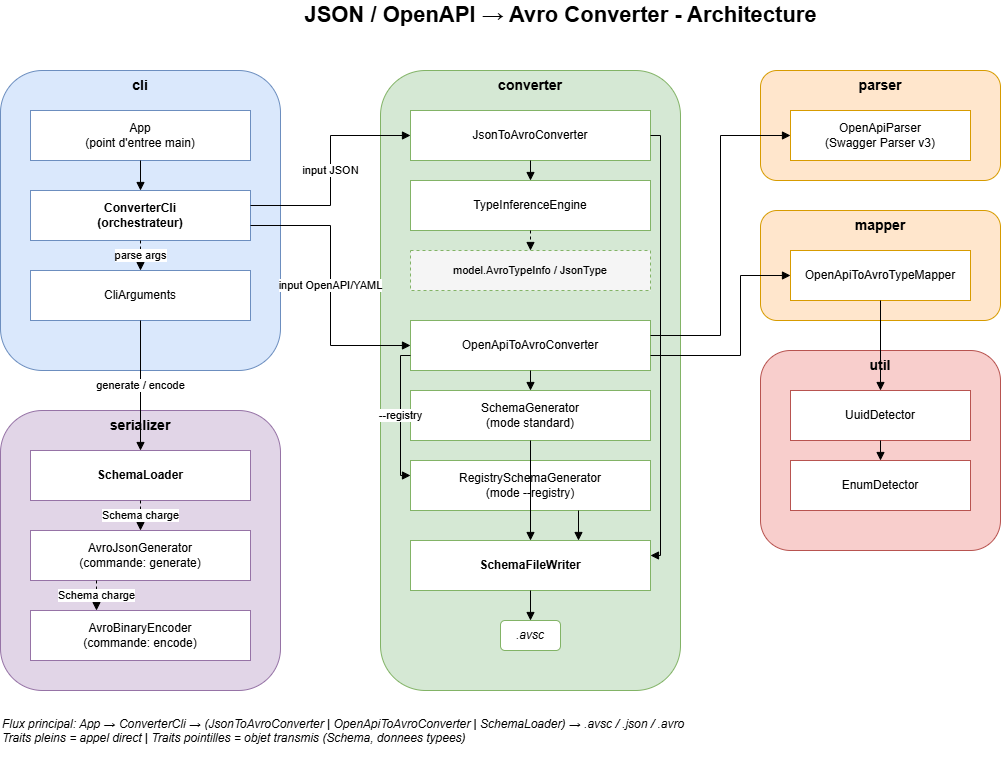

The diagram above was exported from draw.io. Its source (the exported page's mxGraphModel, read from the mxfile embedded in the PNG):
<mxGraphModel dx="988" dy="686" grid="1" gridSize="10" guides="1" tooltips="1" connect="1" arrows="1" fold="1" page="1" pageScale="1" pageWidth="1200" pageHeight="800" math="0" shadow="0">
  <root>
    <mxCell id="0" />
    <mxCell id="1" parent="0" />
    <mxCell id="title" value="JSON / OpenAPI → Avro Converter - Architecture" style="text;html=1;fontSize=22;fontStyle=1;align=center;verticalAlign=middle;" parent="1" vertex="1">
      <mxGeometry x="300" y="10" width="600" height="30" as="geometry" />
    </mxCell>
    <mxCell id="pkg_cli" value="cli" style="rounded=1;whiteSpace=wrap;html=1;verticalAlign=top;align=center;fontStyle=1;fillColor=#dae8fc;strokeColor=#6c8ebf;fontSize=14;" parent="1" vertex="1">
      <mxGeometry x="40" y="80" width="280" height="300" as="geometry" />
    </mxCell>
    <mxCell id="n_app" value="App&#10;(point d'entree main)" style="rounded=0;whiteSpace=wrap;html=1;fillColor=#ffffff;strokeColor=#6c8ebf;" parent="1" vertex="1">
      <mxGeometry x="70" y="120" width="220" height="50" as="geometry" />
    </mxCell>
    <mxCell id="n_cli" value="ConverterCli&#10;(orchestrateur)" style="rounded=0;whiteSpace=wrap;html=1;fillColor=#ffffff;strokeColor=#6c8ebf;fontStyle=1;" parent="1" vertex="1">
      <mxGeometry x="70" y="200" width="220" height="50" as="geometry" />
    </mxCell>
    <mxCell id="n_cliargs" value="CliArguments" style="rounded=0;whiteSpace=wrap;html=1;fillColor=#ffffff;strokeColor=#6c8ebf;" parent="1" vertex="1">
      <mxGeometry x="70" y="280" width="220" height="50" as="geometry" />
    </mxCell>
    <mxCell id="pkg_converter" value="converter" style="rounded=1;whiteSpace=wrap;html=1;verticalAlign=top;align=center;fontStyle=1;fillColor=#d5e8d4;strokeColor=#82b366;fontSize=14;" parent="1" vertex="1">
      <mxGeometry x="420" y="80" width="300" height="620" as="geometry" />
    </mxCell>
    <mxCell id="n_json2avro" value="JsonToAvroConverter" style="rounded=0;whiteSpace=wrap;html=1;fillColor=#ffffff;strokeColor=#82b366;" parent="1" vertex="1">
      <mxGeometry x="450" y="120" width="240" height="50" as="geometry" />
    </mxCell>
    <mxCell id="n_typeinf" value="TypeInferenceEngine" style="rounded=0;whiteSpace=wrap;html=1;fillColor=#ffffff;strokeColor=#82b366;" parent="1" vertex="1">
      <mxGeometry x="450" y="190" width="240" height="50" as="geometry" />
    </mxCell>
    <mxCell id="n_avrotypeinfo" value="model.AvroTypeInfo / JsonType" style="rounded=0;whiteSpace=wrap;html=1;fillColor=#f5f5f5;strokeColor=#82b366;dashed=1;fontSize=11;" parent="1" vertex="1">
      <mxGeometry x="450" y="260" width="240" height="40" as="geometry" />
    </mxCell>
    <mxCell id="n_openapi2avro" value="OpenApiToAvroConverter" style="rounded=0;whiteSpace=wrap;html=1;fillColor=#ffffff;strokeColor=#82b366;" parent="1" vertex="1">
      <mxGeometry x="450" y="330" width="240" height="50" as="geometry" />
    </mxCell>
    <mxCell id="n_schemagen" value="SchemaGenerator&#10;(mode standard)" style="rounded=0;whiteSpace=wrap;html=1;fillColor=#ffffff;strokeColor=#82b366;" parent="1" vertex="1">
      <mxGeometry x="450" y="400" width="240" height="50" as="geometry" />
    </mxCell>
    <mxCell id="n_registrygen" value="RegistrySchemaGenerator&#10;(mode --registry)" style="rounded=0;whiteSpace=wrap;html=1;fillColor=#ffffff;strokeColor=#82b366;" parent="1" vertex="1">
      <mxGeometry x="450" y="470" width="240" height="50" as="geometry" />
    </mxCell>
    <mxCell id="n_writer" value="SchemaFileWriter" style="rounded=0;whiteSpace=wrap;html=1;fillColor=#ffffff;strokeColor=#82b366;fontStyle=1;" parent="1" vertex="1">
      <mxGeometry x="450" y="550" width="240" height="50" as="geometry" />
    </mxCell>
    <mxCell id="n_avscout" value=".avsc" style="rounded=1;whiteSpace=wrap;html=1;fillColor=#ffffff;strokeColor=#82b366;fontStyle=2;" parent="1" vertex="1">
      <mxGeometry x="540" y="630" width="60" height="30" as="geometry" />
    </mxCell>
    <mxCell id="pkg_parser" value="parser" style="rounded=1;whiteSpace=wrap;html=1;verticalAlign=top;align=center;fontStyle=1;fillColor=#ffe6cc;strokeColor=#d79b00;fontSize=14;" parent="1" vertex="1">
      <mxGeometry x="800" y="80" width="240" height="110" as="geometry" />
    </mxCell>
    <mxCell id="n_openapiparser" value="OpenApiParser&#10;(Swagger Parser v3)" style="rounded=0;whiteSpace=wrap;html=1;fillColor=#ffffff;strokeColor=#d79b00;" parent="1" vertex="1">
      <mxGeometry x="830" y="120" width="180" height="50" as="geometry" />
    </mxCell>
    <mxCell id="pkg_mapper" value="mapper" style="rounded=1;whiteSpace=wrap;html=1;verticalAlign=top;align=center;fontStyle=1;fillColor=#ffe6cc;strokeColor=#d79b00;fontSize=14;" parent="1" vertex="1">
      <mxGeometry x="800" y="220" width="240" height="110" as="geometry" />
    </mxCell>
    <mxCell id="n_typemapper" value="OpenApiToAvroTypeMapper" style="rounded=0;whiteSpace=wrap;html=1;fillColor=#ffffff;strokeColor=#d79b00;" parent="1" vertex="1">
      <mxGeometry x="830" y="260" width="180" height="50" as="geometry" />
    </mxCell>
    <mxCell id="pkg_util" value="util" style="rounded=1;whiteSpace=wrap;html=1;verticalAlign=top;align=center;fontStyle=1;fillColor=#f8cecc;strokeColor=#b85450;fontSize=14;" parent="1" vertex="1">
      <mxGeometry x="800" y="360" width="240" height="200" as="geometry" />
    </mxCell>
    <mxCell id="n_uuiddet" value="UuidDetector" style="rounded=0;whiteSpace=wrap;html=1;fillColor=#ffffff;strokeColor=#b85450;" parent="1" vertex="1">
      <mxGeometry x="830" y="400" width="180" height="50" as="geometry" />
    </mxCell>
    <mxCell id="n_enumdet" value="EnumDetector" style="rounded=0;whiteSpace=wrap;html=1;fillColor=#ffffff;strokeColor=#b85450;" parent="1" vertex="1">
      <mxGeometry x="830" y="470" width="180" height="50" as="geometry" />
    </mxCell>
    <mxCell id="pkg_serializer" value="serializer" style="rounded=1;whiteSpace=wrap;html=1;verticalAlign=top;align=center;fontStyle=1;fillColor=#e1d5e7;strokeColor=#9673a6;fontSize=14;" parent="1" vertex="1">
      <mxGeometry x="40" y="420" width="280" height="280" as="geometry" />
    </mxCell>
    <mxCell id="n_schemaloader" value="SchemaLoader" style="rounded=0;whiteSpace=wrap;html=1;fillColor=#ffffff;strokeColor=#9673a6;fontStyle=1;" parent="1" vertex="1">
      <mxGeometry x="70" y="460" width="220" height="50" as="geometry" />
    </mxCell>
    <mxCell id="n_jsongen" value="AvroJsonGenerator&#10;(commande: generate)" style="rounded=0;whiteSpace=wrap;html=1;fillColor=#ffffff;strokeColor=#9673a6;" parent="1" vertex="1">
      <mxGeometry x="70" y="540" width="220" height="50" as="geometry" />
    </mxCell>
    <mxCell id="n_binenc" value="AvroBinaryEncoder&#10;(commande: encode)" style="rounded=0;whiteSpace=wrap;html=1;fillColor=#ffffff;strokeColor=#9673a6;" parent="1" vertex="1">
      <mxGeometry x="70" y="620" width="220" height="50" as="geometry" />
    </mxCell>
    <mxCell id="e1" style="edgeStyle=orthogonalEdgeStyle;rounded=0;html=1;endArrow=block;exitX=0.5;exitY=1;entryX=0.5;entryY=0;" parent="1" source="n_app" target="n_cli" edge="1">
      <mxGeometry relative="1" as="geometry" />
    </mxCell>
    <mxCell id="e2" value="parse args" style="edgeStyle=orthogonalEdgeStyle;rounded=0;html=1;endArrow=block;dashed=1;exitX=0.5;exitY=1;entryX=0.5;entryY=0;" parent="1" source="n_cli" target="n_cliargs" edge="1">
      <mxGeometry relative="1" as="geometry" />
    </mxCell>
    <mxCell id="e3" value="input JSON" style="edgeStyle=orthogonalEdgeStyle;rounded=0;html=1;endArrow=block;exitX=1;exitY=0.3;entryX=0;entryY=0.5;" parent="1" source="n_cli" target="n_json2avro" edge="1">
      <mxGeometry relative="1" as="geometry" />
    </mxCell>
    <mxCell id="e4" value="input OpenAPI/YAML" style="edgeStyle=orthogonalEdgeStyle;rounded=0;html=1;endArrow=block;exitX=1;exitY=0.7;entryX=0;entryY=0.5;" parent="1" source="n_cli" target="n_openapi2avro" edge="1">
      <mxGeometry relative="1" as="geometry" />
    </mxCell>
    <mxCell id="e5" value="generate / encode" style="edgeStyle=orthogonalEdgeStyle;rounded=0;html=1;endArrow=block;exitX=0.5;exitY=1;entryX=0.5;entryY=0;" parent="1" source="n_cliargs" target="n_schemaloader" edge="1">
      <mxGeometry relative="1" as="geometry" />
    </mxCell>
    <mxCell id="e6" value="Schema charge" style="edgeStyle=orthogonalEdgeStyle;rounded=0;html=1;endArrow=block;dashed=1;exitX=0.5;exitY=1;entryX=0.5;entryY=0;" parent="1" source="n_schemaloader" target="n_jsongen" edge="1">
      <mxGeometry relative="1" as="geometry" />
    </mxCell>
    <mxCell id="e7" value="Schema charge" style="edgeStyle=orthogonalEdgeStyle;rounded=0;html=1;endArrow=block;dashed=1;exitX=0.3;exitY=1;entryX=0.3;entryY=0;" parent="1" source="n_jsongen" target="n_binenc" edge="1">
      <mxGeometry relative="1" as="geometry" />
    </mxCell>
    <mxCell id="e8" style="edgeStyle=orthogonalEdgeStyle;rounded=0;html=1;endArrow=block;exitX=0.5;exitY=1;entryX=0.5;entryY=0;" parent="1" source="n_json2avro" target="n_typeinf" edge="1">
      <mxGeometry relative="1" as="geometry" />
    </mxCell>
    <mxCell id="e9" style="edgeStyle=orthogonalEdgeStyle;rounded=0;html=1;endArrow=block;dashed=1;exitX=0.5;exitY=1;entryX=0.5;entryY=0;" parent="1" source="n_typeinf" target="n_avrotypeinfo" edge="1">
      <mxGeometry relative="1" as="geometry" />
    </mxCell>
    <mxCell id="e10" style="edgeStyle=orthogonalEdgeStyle;rounded=0;html=1;endArrow=block;exitX=1;exitY=0.5;entryX=1;entryY=0.3;" parent="1" source="n_json2avro" target="n_writer" edge="1">
      <mxGeometry relative="1" as="geometry" />
    </mxCell>
    <mxCell id="e11" style="edgeStyle=orthogonalEdgeStyle;rounded=0;html=1;endArrow=block;exitX=0.5;exitY=1;entryX=0.5;entryY=0;" parent="1" source="n_openapi2avro" target="n_schemagen" edge="1">
      <mxGeometry relative="1" as="geometry" />
    </mxCell>
    <mxCell id="e12" value="--registry" style="edgeStyle=orthogonalEdgeStyle;rounded=0;html=1;endArrow=block;exitX=0;exitY=0.7;entryX=0;entryY=0.3;" parent="1" source="n_openapi2avro" target="n_registrygen" edge="1">
      <mxGeometry relative="1" as="geometry" />
    </mxCell>
    <mxCell id="e13" style="edgeStyle=orthogonalEdgeStyle;rounded=0;html=1;endArrow=block;exitX=0.5;exitY=1;entryX=0.5;entryY=0;" parent="1" source="n_schemagen" target="n_writer" edge="1">
      <mxGeometry relative="1" as="geometry" />
    </mxCell>
    <mxCell id="e14" style="edgeStyle=orthogonalEdgeStyle;rounded=0;html=1;endArrow=block;exitX=0.7;exitY=1;entryX=0.7;entryY=0;" parent="1" source="n_registrygen" target="n_writer" edge="1">
      <mxGeometry relative="1" as="geometry" />
    </mxCell>
    <mxCell id="e15" style="edgeStyle=orthogonalEdgeStyle;rounded=0;html=1;endArrow=block;exitX=0.5;exitY=1;entryX=0.5;entryY=0;" parent="1" source="n_writer" target="n_avscout" edge="1">
      <mxGeometry relative="1" as="geometry" />
    </mxCell>
    <mxCell id="e16" style="edgeStyle=orthogonalEdgeStyle;rounded=0;html=1;endArrow=block;exitX=1;exitY=0.3;entryX=0;entryY=0.5;" parent="1" source="n_openapi2avro" target="n_openapiparser" edge="1">
      <mxGeometry relative="1" as="geometry" />
    </mxCell>
    <mxCell id="e17" style="edgeStyle=orthogonalEdgeStyle;rounded=0;html=1;endArrow=block;exitX=1;exitY=0.7;entryX=0;entryY=0.5;" parent="1" source="n_openapi2avro" target="n_typemapper" edge="1">
      <mxGeometry relative="1" as="geometry">
        <Array as="points">
          <mxPoint x="780" y="365" />
          <mxPoint x="780" y="285" />
        </Array>
      </mxGeometry>
    </mxCell>
    <mxCell id="e18" style="edgeStyle=orthogonalEdgeStyle;rounded=0;html=1;endArrow=block;exitX=0.5;exitY=1;entryX=0.5;entryY=0;" parent="1" source="n_typemapper" target="n_uuiddet" edge="1">
      <mxGeometry relative="1" as="geometry" />
    </mxCell>
    <mxCell id="e19" style="edgeStyle=orthogonalEdgeStyle;rounded=0;html=1;endArrow=block;exitX=0.5;exitY=1;entryX=0.5;entryY=0;" parent="1" source="n_uuiddet" target="n_enumdet" edge="1">
      <mxGeometry relative="1" as="geometry" />
    </mxCell>
    <mxCell id="legend" value="Flux principal: App → ConverterCli → (JsonToAvroConverter | OpenApiToAvroConverter | SchemaLoader) → .avsc / .json / .avro&#10;Traits pleins = appel direct  |  Traits pointilles = objet transmis (Schema, donnees typees)" style="text;html=1;fontSize=12;fontStyle=2;align=left;verticalAlign=top;" parent="1" vertex="1">
      <mxGeometry x="40" y="720" width="1000" height="50" as="geometry" />
    </mxCell>
  </root>
</mxGraphModel>